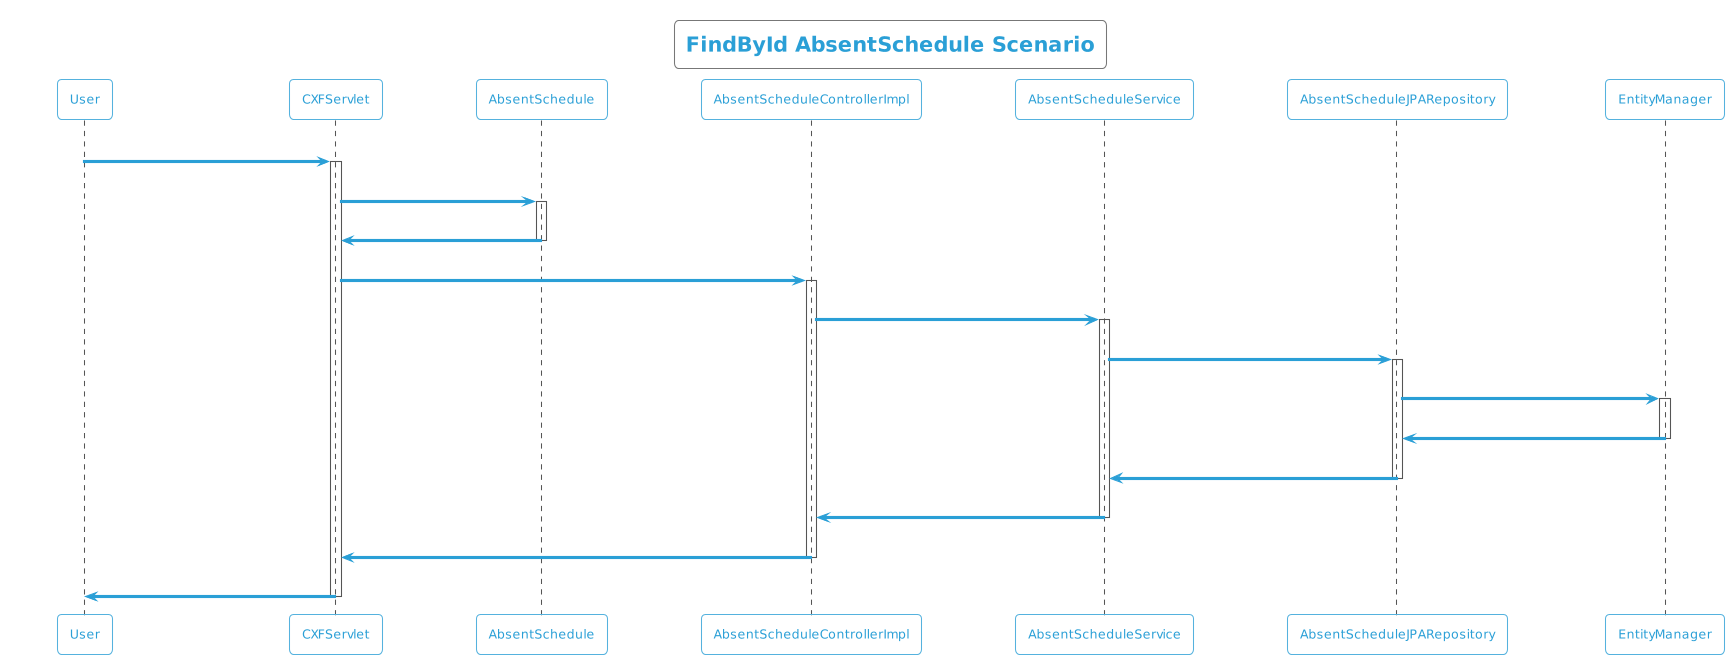

The diagram above was rendered by PlantUML. Its source (embedded in the PNG):
@startuml
!theme cyborg-outline
title FindById AbsentSchedule Scenario
participant User
User -> CXFServlet: GET, AbsentSchedule
activate CXFServlet
CXFServlet -> AbsentSchedule: << findById >>
activate AbsentSchedule
AbsentSchedule -> CXFServlet: << instance >>
deactivate AbsentSchedule
CXFServlet -> AbsentScheduleControllerImpl: findById(:int)
activate AbsentScheduleControllerImpl
AbsentScheduleControllerImpl -> AbsentScheduleService: findById(:int)
activate AbsentScheduleService
AbsentScheduleService -> AbsentScheduleJPARepository: findById(:int)
activate AbsentScheduleJPARepository
AbsentScheduleJPARepository -> EntityManager: response(:AbsentSchedule)
activate EntityManager
EntityManager -> AbsentScheduleJPARepository: << persisted AbsentSchedule >>
deactivate EntityManager
AbsentScheduleJPARepository -> AbsentScheduleService: << persisted AbsentSchedule >>
deactivate AbsentScheduleJPARepository
AbsentScheduleService -> AbsentScheduleControllerImpl: << persisted AbsentSchedule >>
deactivate AbsentScheduleService
AbsentScheduleControllerImpl -> CXFServlet: << persisted AbsentSchedule >>
deactivate AbsentScheduleControllerImpl
CXFServlet -> User: marshalled AbsentSchedule XML
deactivate CXFServlet
@enduml